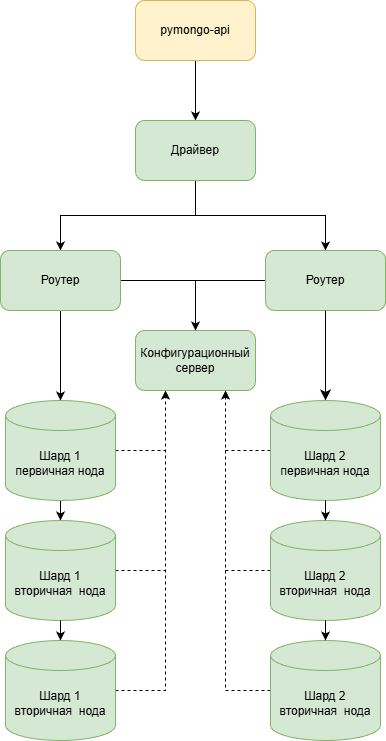

The diagram above was exported from draw.io. Its source (the exported page's mxGraphModel, read from the mxfile embedded in the PNG):
<mxGraphModel dx="2938" dy="1146" grid="1" gridSize="10" guides="1" tooltips="1" connect="1" arrows="1" fold="1" page="1" pageScale="1" pageWidth="827" pageHeight="1169" math="0" shadow="0">
  <root>
    <mxCell id="0" />
    <mxCell id="1" parent="0" />
    <mxCell id="xHs7oCLKpWMqZ_mc3Ccc-90" edge="1" parent="1" source="xHs7oCLKpWMqZ_mc3Ccc-2" style="edgeStyle=orthogonalEdgeStyle;rounded=0;orthogonalLoop=1;jettySize=auto;html=1;exitX=0.5;exitY=1;exitDx=0;exitDy=0;entryX=0.5;entryY=0;entryDx=0;entryDy=0;" target="xHs7oCLKpWMqZ_mc3Ccc-79">
      <mxGeometry relative="1" as="geometry" />
    </mxCell>
    <mxCell id="xHs7oCLKpWMqZ_mc3Ccc-2" parent="1" style="rounded=1;whiteSpace=wrap;html=1;fillColor=#fff2cc;strokeColor=#d6b656;" value="pymongo-api" vertex="1">
      <mxGeometry height="60" width="120" x="356" y="150" as="geometry" />
    </mxCell>
    <mxCell id="xHs7oCLKpWMqZ_mc3Ccc-92" edge="1" parent="1" source="xHs7oCLKpWMqZ_mc3Ccc-79" style="edgeStyle=orthogonalEdgeStyle;rounded=0;orthogonalLoop=1;jettySize=auto;html=1;exitX=0.5;exitY=1;exitDx=0;exitDy=0;entryX=0.5;entryY=0;entryDx=0;entryDy=0;" target="xHs7oCLKpWMqZ_mc3Ccc-80">
      <mxGeometry relative="1" as="geometry" />
    </mxCell>
    <mxCell id="xHs7oCLKpWMqZ_mc3Ccc-93" edge="1" parent="1" source="xHs7oCLKpWMqZ_mc3Ccc-79" style="edgeStyle=orthogonalEdgeStyle;rounded=0;orthogonalLoop=1;jettySize=auto;html=1;exitX=0.5;exitY=1;exitDx=0;exitDy=0;entryX=0.5;entryY=0;entryDx=0;entryDy=0;" target="xHs7oCLKpWMqZ_mc3Ccc-91">
      <mxGeometry relative="1" as="geometry" />
    </mxCell>
    <mxCell id="xHs7oCLKpWMqZ_mc3Ccc-79" parent="1" style="rounded=1;whiteSpace=wrap;html=1;fillColor=#d5e8d4;strokeColor=#82b366;" value="Драйвер" vertex="1">
      <mxGeometry height="60" width="120" x="356" y="270" as="geometry" />
    </mxCell>
    <mxCell id="xHs7oCLKpWMqZ_mc3Ccc-98" edge="1" parent="1" source="xHs7oCLKpWMqZ_mc3Ccc-80" style="edgeStyle=orthogonalEdgeStyle;rounded=0;orthogonalLoop=1;jettySize=auto;html=1;exitX=0;exitY=0.5;exitDx=0;exitDy=0;entryX=0.5;entryY=0;entryDx=0;entryDy=0;" target="xHs7oCLKpWMqZ_mc3Ccc-82">
      <mxGeometry relative="1" as="geometry" />
    </mxCell>
    <mxCell id="xHs7oCLKpWMqZ_mc3Ccc-80" parent="1" style="rounded=1;whiteSpace=wrap;html=1;fillColor=#d5e8d4;strokeColor=#82b366;" value="Роутер" vertex="1">
      <mxGeometry height="60" width="120" x="486" y="400" as="geometry" />
    </mxCell>
    <mxCell id="xHs7oCLKpWMqZ_mc3Ccc-82" parent="1" style="rounded=1;whiteSpace=wrap;html=1;fillColor=#d5e8d4;strokeColor=#82b366;" value="Конфигурационный сервер" vertex="1">
      <mxGeometry height="60" width="120" x="356" y="480" as="geometry" />
    </mxCell>
    <mxCell id="xHs7oCLKpWMqZ_mc3Ccc-130" edge="1" parent="1" source="xHs7oCLKpWMqZ_mc3Ccc-84" style="edgeStyle=orthogonalEdgeStyle;rounded=0;orthogonalLoop=1;jettySize=auto;html=1;exitX=0.5;exitY=1;exitDx=0;exitDy=0;exitPerimeter=0;" target="xHs7oCLKpWMqZ_mc3Ccc-122">
      <mxGeometry relative="1" as="geometry" />
    </mxCell>
    <mxCell id="xHs7oCLKpWMqZ_mc3Ccc-135" edge="1" parent="1" source="xHs7oCLKpWMqZ_mc3Ccc-84" style="edgeStyle=orthogonalEdgeStyle;rounded=0;orthogonalLoop=1;jettySize=auto;html=1;exitX=1;exitY=0.5;exitDx=0;exitDy=0;exitPerimeter=0;entryX=0.25;entryY=1;entryDx=0;entryDy=0;dashed=1;" target="xHs7oCLKpWMqZ_mc3Ccc-82">
      <mxGeometry relative="1" as="geometry" />
    </mxCell>
    <mxCell id="xHs7oCLKpWMqZ_mc3Ccc-84" parent="1" style="shape=cylinder3;whiteSpace=wrap;html=1;boundedLbl=1;backgroundOutline=1;size=15;fillColor=#d5e8d4;strokeColor=#82b366;" value="Шард 1&lt;div&gt;первичная нода&lt;/div&gt;" vertex="1">
      <mxGeometry height="100" width="110" x="226" y="550" as="geometry" />
    </mxCell>
    <mxCell id="xHs7oCLKpWMqZ_mc3Ccc-86" edge="1" parent="1" source="xHs7oCLKpWMqZ_mc3Ccc-80" style="edgeStyle=elbowEdgeStyle;elbow=vertical;endArrow=classic;html=1;curved=0;rounded=0;endSize=8;startSize=8;exitX=0.5;exitY=1;exitDx=0;exitDy=0;" value="">
      <mxGeometry height="50" relative="1" width="50" as="geometry">
        <mxPoint x="436" y="710" as="sourcePoint" />
        <mxPoint x="546" y="550" as="targetPoint" />
      </mxGeometry>
    </mxCell>
    <mxCell id="xHs7oCLKpWMqZ_mc3Ccc-94" edge="1" parent="1" source="xHs7oCLKpWMqZ_mc3Ccc-91" style="edgeStyle=orthogonalEdgeStyle;rounded=0;orthogonalLoop=1;jettySize=auto;html=1;exitX=0.5;exitY=1;exitDx=0;exitDy=0;">
      <mxGeometry relative="1" as="geometry">
        <mxPoint x="281" y="550" as="targetPoint" />
      </mxGeometry>
    </mxCell>
    <mxCell id="xHs7oCLKpWMqZ_mc3Ccc-97" edge="1" parent="1" source="xHs7oCLKpWMqZ_mc3Ccc-91" style="edgeStyle=orthogonalEdgeStyle;rounded=0;orthogonalLoop=1;jettySize=auto;html=1;exitX=1;exitY=0.5;exitDx=0;exitDy=0;entryX=0.5;entryY=0;entryDx=0;entryDy=0;" target="xHs7oCLKpWMqZ_mc3Ccc-82">
      <mxGeometry relative="1" as="geometry" />
    </mxCell>
    <mxCell id="xHs7oCLKpWMqZ_mc3Ccc-91" parent="1" style="rounded=1;whiteSpace=wrap;html=1;fillColor=#d5e8d4;strokeColor=#82b366;" value="Роутер" vertex="1">
      <mxGeometry height="60" width="120" x="221" y="400" as="geometry" />
    </mxCell>
    <mxCell id="xHs7oCLKpWMqZ_mc3Ccc-136" edge="1" parent="1" source="xHs7oCLKpWMqZ_mc3Ccc-122" style="edgeStyle=orthogonalEdgeStyle;rounded=0;orthogonalLoop=1;jettySize=auto;html=1;exitX=1;exitY=0.5;exitDx=0;exitDy=0;exitPerimeter=0;entryX=0.25;entryY=1;entryDx=0;entryDy=0;dashed=1;" target="xHs7oCLKpWMqZ_mc3Ccc-82">
      <mxGeometry relative="1" as="geometry" />
    </mxCell>
    <mxCell id="xHs7oCLKpWMqZ_mc3Ccc-122" parent="1" style="shape=cylinder3;whiteSpace=wrap;html=1;boundedLbl=1;backgroundOutline=1;size=15;fillColor=#d5e8d4;strokeColor=#82b366;" value="Шард 1&lt;div&gt;вторичная&amp;nbsp; нода&lt;/div&gt;" vertex="1">
      <mxGeometry height="100" width="110" x="226" y="670" as="geometry" />
    </mxCell>
    <mxCell id="xHs7oCLKpWMqZ_mc3Ccc-137" edge="1" parent="1" source="xHs7oCLKpWMqZ_mc3Ccc-126" style="edgeStyle=orthogonalEdgeStyle;rounded=0;orthogonalLoop=1;jettySize=auto;html=1;exitX=1;exitY=0.5;exitDx=0;exitDy=0;exitPerimeter=0;entryX=0.25;entryY=1;entryDx=0;entryDy=0;dashed=1;" target="xHs7oCLKpWMqZ_mc3Ccc-82">
      <mxGeometry relative="1" as="geometry" />
    </mxCell>
    <mxCell id="xHs7oCLKpWMqZ_mc3Ccc-126" parent="1" style="shape=cylinder3;whiteSpace=wrap;html=1;boundedLbl=1;backgroundOutline=1;size=15;fillColor=#d5e8d4;strokeColor=#82b366;" value="Шард 1&lt;div&gt;вторичная&amp;nbsp; нода&lt;/div&gt;" vertex="1">
      <mxGeometry height="100" width="110" x="226" y="790" as="geometry" />
    </mxCell>
    <mxCell id="xHs7oCLKpWMqZ_mc3Ccc-134" edge="1" parent="1" source="xHs7oCLKpWMqZ_mc3Ccc-127" style="edgeStyle=orthogonalEdgeStyle;rounded=0;orthogonalLoop=1;jettySize=auto;html=1;entryX=0.75;entryY=1;entryDx=0;entryDy=0;dashed=1;" target="xHs7oCLKpWMqZ_mc3Ccc-82">
      <mxGeometry relative="1" as="geometry" />
    </mxCell>
    <mxCell id="xHs7oCLKpWMqZ_mc3Ccc-127" parent="1" style="shape=cylinder3;whiteSpace=wrap;html=1;boundedLbl=1;backgroundOutline=1;size=15;fillColor=#d5e8d4;strokeColor=#82b366;" value="Шард 2&lt;div&gt;&lt;div&gt;&lt;div&gt;первичная нода&lt;/div&gt;&lt;/div&gt;&lt;/div&gt;" vertex="1">
      <mxGeometry height="100" width="110" x="491" y="550" as="geometry" />
    </mxCell>
    <mxCell id="xHs7oCLKpWMqZ_mc3Ccc-138" edge="1" parent="1" source="xHs7oCLKpWMqZ_mc3Ccc-128" style="edgeStyle=orthogonalEdgeStyle;rounded=0;orthogonalLoop=1;jettySize=auto;html=1;exitX=0;exitY=0.5;exitDx=0;exitDy=0;exitPerimeter=0;entryX=0.75;entryY=1;entryDx=0;entryDy=0;dashed=1;" target="xHs7oCLKpWMqZ_mc3Ccc-82">
      <mxGeometry relative="1" as="geometry" />
    </mxCell>
    <mxCell id="xHs7oCLKpWMqZ_mc3Ccc-128" parent="1" style="shape=cylinder3;whiteSpace=wrap;html=1;boundedLbl=1;backgroundOutline=1;size=15;fillColor=#d5e8d4;strokeColor=#82b366;" value="Шард 2&lt;div&gt;вторичная&amp;nbsp; нода&lt;/div&gt;" vertex="1">
      <mxGeometry height="100" width="110" x="491" y="670" as="geometry" />
    </mxCell>
    <mxCell id="xHs7oCLKpWMqZ_mc3Ccc-139" edge="1" parent="1" source="xHs7oCLKpWMqZ_mc3Ccc-129" style="edgeStyle=orthogonalEdgeStyle;rounded=0;orthogonalLoop=1;jettySize=auto;html=1;exitX=0;exitY=0.5;exitDx=0;exitDy=0;exitPerimeter=0;entryX=0.75;entryY=1;entryDx=0;entryDy=0;dashed=1;" target="xHs7oCLKpWMqZ_mc3Ccc-82">
      <mxGeometry relative="1" as="geometry">
        <mxPoint x="430" y="760" as="targetPoint" />
      </mxGeometry>
    </mxCell>
    <mxCell id="xHs7oCLKpWMqZ_mc3Ccc-129" parent="1" style="shape=cylinder3;whiteSpace=wrap;html=1;boundedLbl=1;backgroundOutline=1;size=15;fillColor=#d5e8d4;strokeColor=#82b366;" value="Шард 2&lt;div&gt;вторичная&amp;nbsp; нода&lt;/div&gt;" vertex="1">
      <mxGeometry height="100" width="110" x="491" y="790" as="geometry" />
    </mxCell>
    <mxCell id="xHs7oCLKpWMqZ_mc3Ccc-131" edge="1" parent="1" source="xHs7oCLKpWMqZ_mc3Ccc-122" style="edgeStyle=orthogonalEdgeStyle;rounded=0;orthogonalLoop=1;jettySize=auto;html=1;exitX=0.5;exitY=1;exitDx=0;exitDy=0;exitPerimeter=0;entryX=0.5;entryY=0;entryDx=0;entryDy=0;entryPerimeter=0;" target="xHs7oCLKpWMqZ_mc3Ccc-126">
      <mxGeometry relative="1" as="geometry" />
    </mxCell>
    <mxCell id="xHs7oCLKpWMqZ_mc3Ccc-132" edge="1" parent="1" source="xHs7oCLKpWMqZ_mc3Ccc-127" style="edgeStyle=orthogonalEdgeStyle;rounded=0;orthogonalLoop=1;jettySize=auto;html=1;exitX=0.5;exitY=1;exitDx=0;exitDy=0;exitPerimeter=0;entryX=0.5;entryY=0;entryDx=0;entryDy=0;entryPerimeter=0;" target="xHs7oCLKpWMqZ_mc3Ccc-128">
      <mxGeometry relative="1" as="geometry" />
    </mxCell>
    <mxCell id="xHs7oCLKpWMqZ_mc3Ccc-133" edge="1" parent="1" source="xHs7oCLKpWMqZ_mc3Ccc-128" style="edgeStyle=orthogonalEdgeStyle;rounded=0;orthogonalLoop=1;jettySize=auto;html=1;exitX=0.5;exitY=1;exitDx=0;exitDy=0;exitPerimeter=0;entryX=0.5;entryY=0;entryDx=0;entryDy=0;entryPerimeter=0;" target="xHs7oCLKpWMqZ_mc3Ccc-129">
      <mxGeometry relative="1" as="geometry" />
    </mxCell>
  </root>
</mxGraphModel>